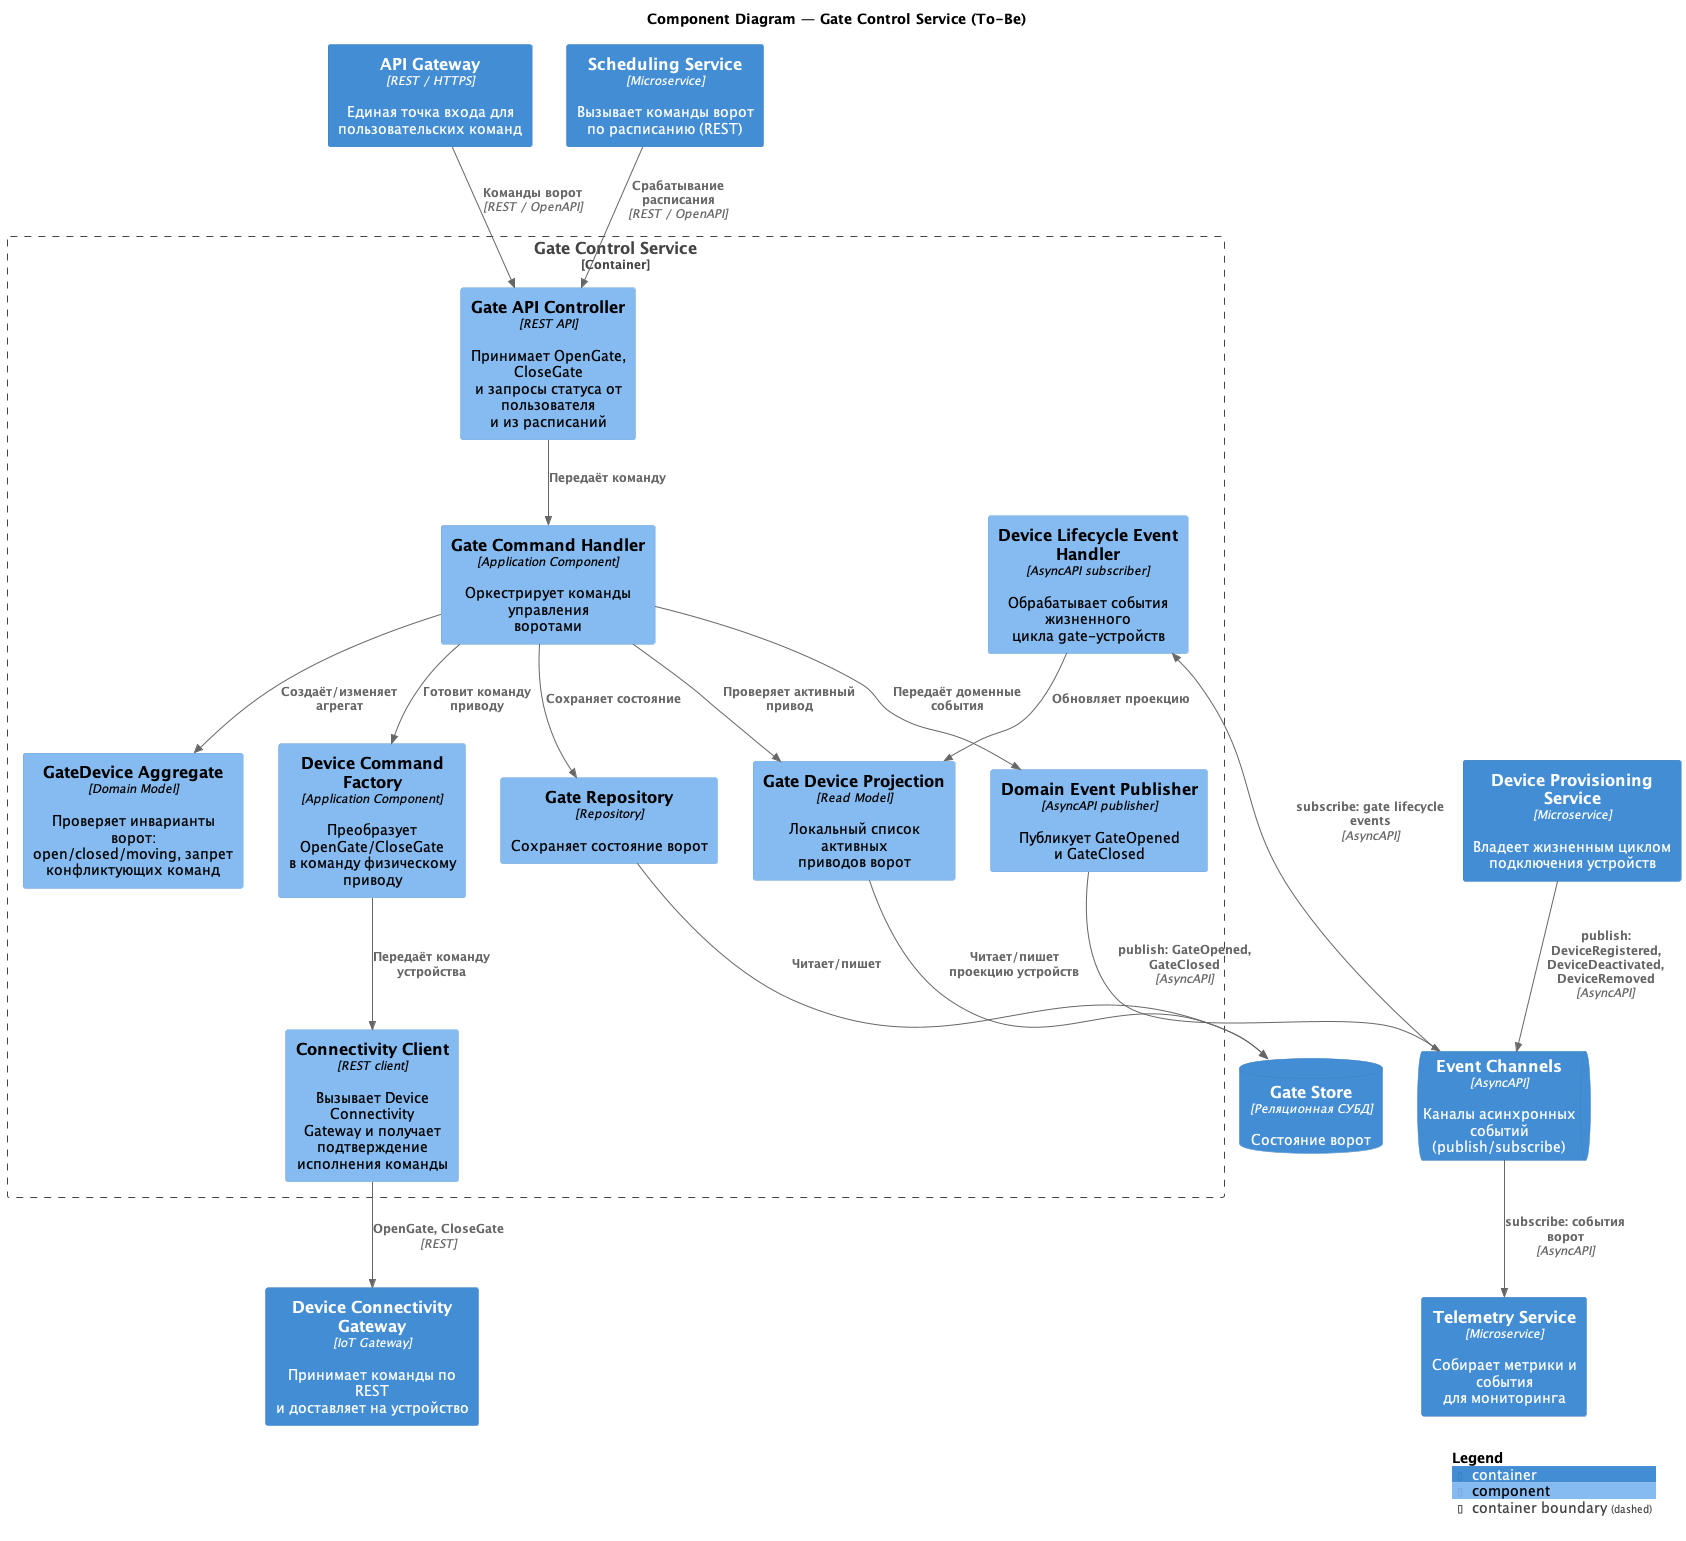

The diagram above was rendered by PlantUML. Its source (embedded in the PNG):
@startuml tobe_component_gate_control
!include <C4/C4_Component>

title Component Diagram — Gate Control Service (To-Be)

Container(gateway, "API Gateway", "REST / HTTPS", "Единая точка входа для\nпользовательских команд")
Container(scheduling, "Scheduling Service", "Microservice", "Вызывает команды ворот\nпо расписанию (REST)")
Container(provisioning, "Device Provisioning Service", "Microservice", "Владеет жизненным циклом\nподключения устройств")
Container(connectivity, "Device Connectivity Gateway", "IoT Gateway", "Принимает команды по REST\nи доставляет на устройство")
Container(telemetry, "Telemetry Service", "Microservice", "Собирает метрики и события\nдля мониторинга")
ContainerQueue(events, "Event Channels", "AsyncAPI", "Каналы асинхронных событий\n(publish/subscribe)")
ContainerDb(gate_db, "Gate Store", "Реляционная СУБД", "Состояние ворот")

Container_Boundary(gate, "Gate Control Service") {
    Component(api, "Gate API Controller", "REST API", "Принимает OpenGate, CloseGate\nи запросы статуса от пользователя\nи из расписаний")
    Component(command_handler, "Gate Command Handler", "Application Component", "Оркестрирует команды управления\nворотами")
    Component(device_projection, "Gate Device Projection", "Read Model", "Локальный список активных\nприводов ворот")
    Component(lifecycle_events, "Device Lifecycle Event Handler", "AsyncAPI subscriber", "Обрабатывает события жизненного\nцикла gate-устройств")
    Component(gate_model, "GateDevice Aggregate", "Domain Model", "Проверяет инварианты ворот:\nopen/closed/moving, запрет\nконфликтующих команд")
    Component(command_factory, "Device Command Factory", "Application Component", "Преобразует OpenGate/CloseGate\nв команду физическому приводу")
    Component(repository, "Gate Repository", "Repository", "Сохраняет состояние ворот")
    Component(event_publisher, "Domain Event Publisher", "AsyncAPI publisher", "Публикует GateOpened\nи GateClosed")
    Component(connectivity_client, "Connectivity Client", "REST client", "Вызывает Device Connectivity\nGateway и получает подтверждение\nисполнения команды")
}

Rel(gateway, api, "Команды ворот", "REST / OpenAPI")
Rel(api, command_handler, "Передаёт команду")
Rel(scheduling, api, "Срабатывание расписания", "REST / OpenAPI")
Rel(command_handler, device_projection, "Проверяет активный привод")
Rel(command_handler, gate_model, "Создаёт/изменяет агрегат")
Rel(command_handler, repository, "Сохраняет состояние")
Rel(repository, gate_db, "Читает/пишет")
Rel(device_projection, gate_db, "Читает/пишет\nпроекцию устройств")
Rel(command_handler, command_factory, "Готовит команду приводу")
Rel(command_handler, event_publisher, "Передаёт доменные события")
Rel(command_factory, connectivity_client, "Передаёт команду устройства")
Rel(connectivity_client, connectivity, "OpenGate, CloseGate", "REST")

Rel(provisioning, events, "publish: DeviceRegistered,\nDeviceDeactivated, DeviceRemoved", "AsyncAPI")
Rel(events, lifecycle_events, "subscribe: gate lifecycle events", "AsyncAPI")
Rel(lifecycle_events, device_projection, "Обновляет проекцию")
Rel(event_publisher, events, "publish: GateOpened,\nGateClosed", "AsyncAPI")
Rel(events, telemetry, "subscribe: события ворот", "AsyncAPI")

SHOW_LEGEND()
@enduml